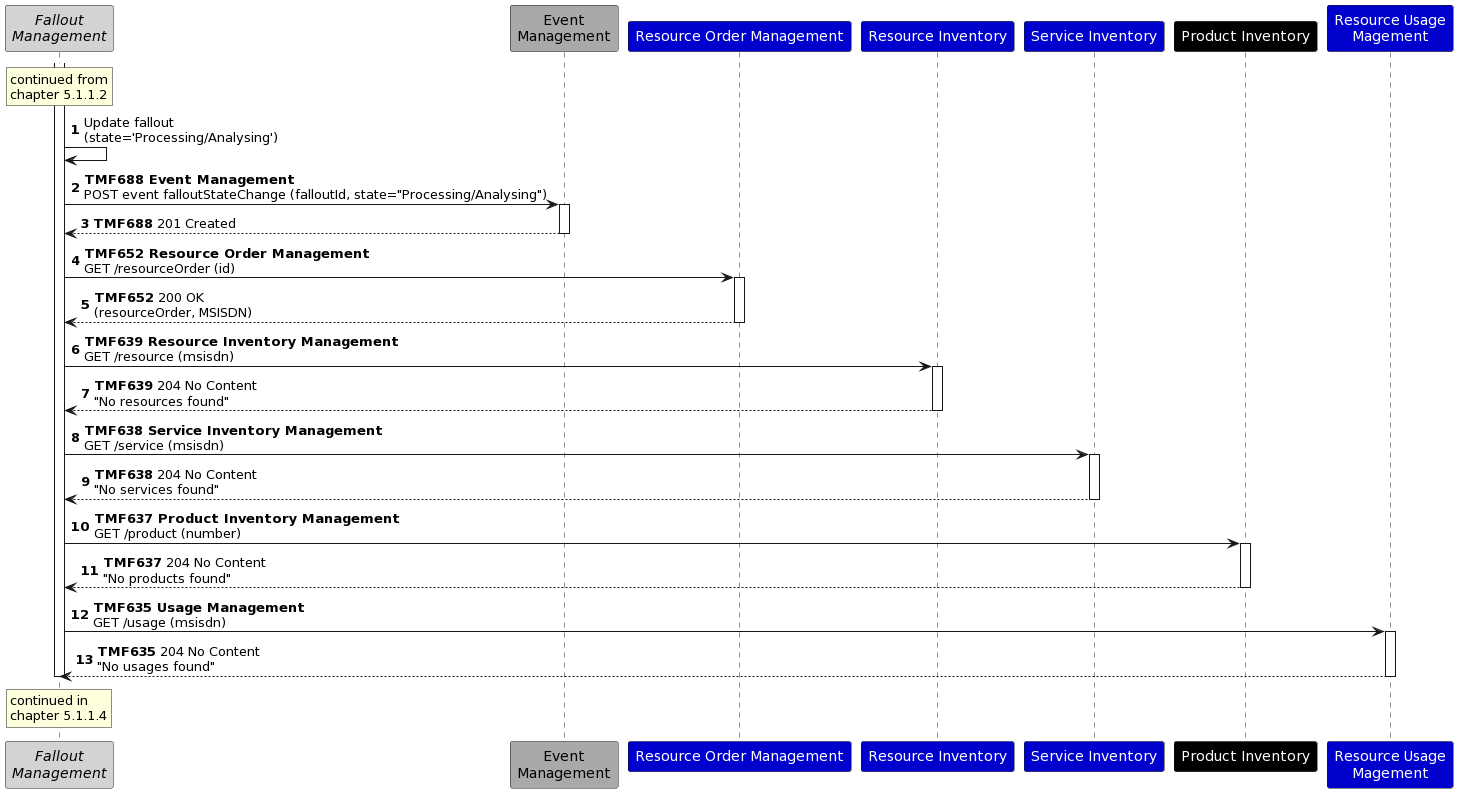

The diagram above was rendered by PlantUML. Its source (embedded in the PNG):
@startuml Fallout analysis
autonumber
skinparam ParticipantFontColor automatic
participant "<i>Fallout</i>\n<i>Management</i>" as FM #LightGrey
participant "Event\nManagement" as EB #DarkGrey
participant "Resource Order Management" as ROM #MediumBlue
participant "Resource Inventory" as RI #MediumBlue
participant "Service Inventory" as SI #MediumBlue
participant "Product Inventory" as PI #Black
participant "Resource Usage\nMagement" as UC #MediumBlue
activate FM
rnote over FM: continued from\nchapter 5.1.1.2
FM -> FM: Update fallout\n(state='Processing/Analysing')
FM -> EB: **TMF688 Event Management**\nPOST event falloutStateChange (falloutId, state="Processing/Analysing")
activate EB
EB --> FM: **TMF688** 201 Created
deactivate EB
FM -> ROM: **TMF652 Resource Order Management**\nGET /resourceOrder (id)
activate ROM
ROM --> FM: **TMF652** 200 OK\n(resourceOrder, MSISDN)
deactivate ROM
FM -> RI: **TMF639 Resource Inventory Management**\nGET /resource (msisdn)
activate RI
RI --> FM: **TMF639** 204 No Content\n"No resources found"
deactivate RI
FM -> SI: **TMF638 Service Inventory Management**\nGET /service (msisdn)
activate SI
SI --> FM: **TMF638** 204 No Content\n"No services found"
deactivate SI
FM -> PI: **TMF637 Product Inventory Management**\nGET /product (number)
activate PI
PI --> FM: **TMF637** 204 No Content\n"No products found"
deactivate PI
FM -> UC: **TMF635 Usage Management**\nGET /usage (msisdn)
activate UC
UC --> FM: **TMF635** 204 No Content\n"No usages found"
deactivate UC
rnote over FM: continued in\nchapter 5.1.1.4
deactivate FM
@enduml